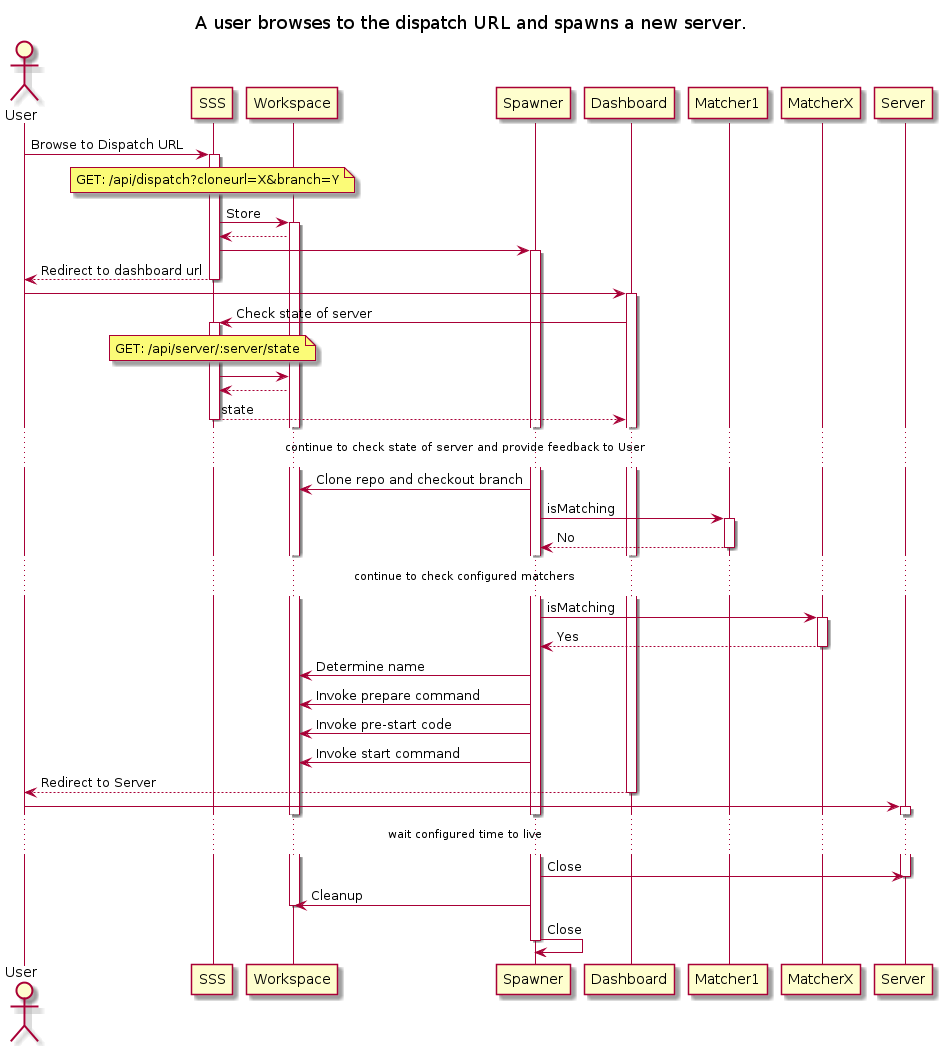

The diagram above was rendered by PlantUML. Its source (embedded in the PNG):
@startuml
actor User

title A user browses to the dispatch URL and spawns a new server.

User -> SSS: Browse to Dispatch URL
activate SSS
note over SSS: GET: /api/dispatch?cloneurl=X&branch=Y
SSS -> Workspace: Store
activate Workspace
Workspace --> SSS
SSS -> Spawner
activate Spawner
SSS --> User: Redirect to dashboard url
deactivate SSS

User -> Dashboard
activate Dashboard
Dashboard -> SSS: Check state of server
note over SSS: GET: /api/server/:server/state
activate SSS
SSS -> Workspace
Workspace --> SSS
SSS --> Dashboard: state
deactivate SSS

... continue to check state of server and provide feedback to User ...

Spawner -> Workspace: Clone repo and checkout branch
Spawner -> Matcher1: isMatching
activate Matcher1
Matcher1 --> Spawner: No
deactivate Matcher1

... continue to check configured matchers ...

Spawner -> MatcherX: isMatching
activate MatcherX
MatcherX --> Spawner: Yes
deactivate MatcherX
Spawner -> Workspace: Determine name
Spawner -> Workspace: Invoke prepare command
Spawner -> Workspace: Invoke pre-start code
Spawner -> Workspace: Invoke start command

Dashboard --> User: Redirect to Server
deactivate Dashboard
User -> Server
activate Server

... wait configured time to live ...

Spawner -> Server: Close
deactivate Server
Spawner -> Workspace: Cleanup
deactivate Workspace
Spawner -> Spawner: Close
deactivate Spawner
@enduml